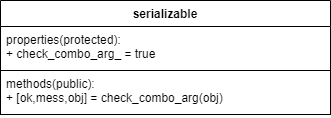

The diagram above was exported from draw.io. Its source (the exported page's mxGraphModel, read from the mxfile embedded in the PNG):
<mxGraphModel dx="521" dy="485" grid="1" gridSize="10" guides="1" tooltips="1" connect="1" arrows="1" fold="1" page="1" pageScale="1" pageWidth="827" pageHeight="1169" math="0" shadow="0">
  <root>
    <mxCell id="xcsRIAfFwUo-R5AWRCUw-0" />
    <mxCell id="xcsRIAfFwUo-R5AWRCUw-1" parent="xcsRIAfFwUo-R5AWRCUw-0" />
    <mxCell id="UO3qMr7rCS1awer6bpch-0" value="serializable" style="swimlane;fontStyle=1;align=center;verticalAlign=top;childLayout=stackLayout;horizontal=1;startSize=26;horizontalStack=0;resizeParent=1;resizeParentMax=0;resizeLast=0;collapsible=1;marginBottom=0;" vertex="1" parent="xcsRIAfFwUo-R5AWRCUw-1">
      <mxGeometry x="250" y="100" width="330" height="114" as="geometry" />
    </mxCell>
    <mxCell id="UO3qMr7rCS1awer6bpch-1" value="properties(protected):&#10;+ check_combo_arg_ = true&#10;&#10;" style="text;strokeColor=none;fillColor=none;align=left;verticalAlign=top;spacingLeft=4;spacingRight=4;overflow=hidden;rotatable=0;points=[[0,0.5],[1,0.5]];portConstraint=eastwest;" vertex="1" parent="UO3qMr7rCS1awer6bpch-0">
      <mxGeometry y="26" width="330" height="44" as="geometry" />
    </mxCell>
    <mxCell id="1W1MCz7g--mnRg_s2Gql-2" value="methods(public):&#10;+ [ok,mess,obj] = check_combo_arg(obj)&#10;&#10;" style="text;fillColor=none;align=left;verticalAlign=top;spacingLeft=4;spacingRight=4;overflow=hidden;rotatable=0;points=[[0,0.5],[1,0.5]];portConstraint=eastwest;strokeColor=#000000;" vertex="1" parent="UO3qMr7rCS1awer6bpch-0">
      <mxGeometry y="70" width="330" height="44" as="geometry" />
    </mxCell>
  </root>
</mxGraphModel>